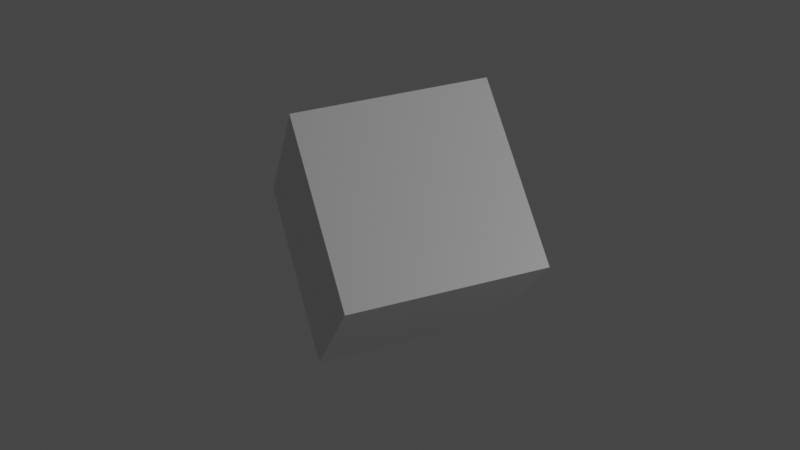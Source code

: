 # Source: 20210305_anim_graph_editor_0001.blend  (saved by Blender 2.92.14; exported with 4.5.12 LTS)
import bpy
from mathutils import Matrix  # noqa: F401  (used for matrix-valued properties, if any)

bpy.ops.wm.read_factory_settings(use_empty=True)
scene = bpy.context.scene
scene.name = 'Scene'

# ---- collections
col_collection = bpy.data.collections.new('Collection'); scene.collection.children.link(col_collection)

# ---- materials (node trees are filled in below, after node groups)
mat_material = bpy.data.materials.new('Material')
mat_material.alpha_threshold = 0.0
mat_material.use_transparent_shadow = False
mat_material.line_color = (0.0, 0.0, 0.0, 1.0)

# ---- material node trees
mat_material.use_nodes = True; mat_material.node_tree.nodes.clear()
_N = mat_material.node_tree.nodes; _L = mat_material.node_tree.links
n0 = _N.new('ShaderNodeOutputMaterial'); n0.name = 'Material Output'; n0.location = (300, 300)
n1 = _N.new('ShaderNodeBsdfPrincipled'); n1.name = 'Principled BSDF'; n1.location = (10, 300)
n1.distribution = 'GGX'
n1.subsurface_method = 'BURLEY'
n1.inputs[2].default_value = 0.4
n1.inputs[3].default_value = 1.45
n1.inputs[27].default_value = (0.0, 0.0, 0.0, 1.0)
n1.inputs[28].default_value = 1.0
_L.new(n1.outputs[0], n0.inputs[0])
n0.is_active_output = True

# ---- world
world_world = bpy.data.worlds.new('World'); scene.world = world_world
world_world.use_nodes = True; world_world.node_tree.nodes.clear()
_N = world_world.node_tree.nodes; _L = world_world.node_tree.links
n0 = _N.new('ShaderNodeOutputWorld'); n0.name = 'World Output'; n0.location = (300, 300)
n1 = _N.new('ShaderNodeBackground'); n1.name = 'Background'; n1.location = (10, 300)
n1.inputs[0].default_value = (0.05088, 0.05088, 0.05088, 1.0)
_L.new(n1.outputs[0], n0.inputs[0])
n0.is_active_output = True
world_world.color = (0.05088, 0.05088, 0.05088)
world_world.use_sun_shadow = False
world_world.sun_shadow_jitter_overblur = 0.0

# ---- cameras
cam_camera = bpy.data.cameras.new('Camera')
cam_camera.clip_end = 100.0
cam_camera.ortho_scale = 7.314

# ---- lights
light_light = bpy.data.lights.new('Light', 'POINT')
light_light.transmission_factor = 0.0
light_light.energy = 1000.0
light_light.shadow_soft_size = 0.1
light_light.shadow_maximum_resolution = 0.006
light_light.use_absolute_resolution = True

# ---- meshes
me_cube = bpy.data.meshes.new('Cube')
me_cube.from_pydata([(1.0, 1.0, 1.0), (1.0, 1.0, -1.0), (1.0, -1.0, 1.0), (1.0, -1.0, -1.0), (-1.0, 1.0, 1.0), (-1.0, 1.0, -1.0), (-1.0, -1.0, 1.0), (-1.0, -1.0, -1.0)], [], [(0, 4, 6, 2), (3, 2, 6, 7), (7, 6, 4, 5), (5, 1, 3, 7), (1, 0, 2, 3), (5, 4, 0, 1)])
_uv = me_cube.uv_layers.new(name='UVMap')
_uv.uv.foreach_set('vector', [0.625, 0.5, 0.875, 0.5, 0.875, 0.75, 0.625, 0.75, 0.375, 0.75, 0.625, 0.75, 0.625, 1.0, 0.375, 1.0, 0.375, 0.0, 0.625, 0.0, 0.625, 0.25, 0.375, 0.25, 0.125, 0.5, 0.375, 0.5, 0.375, 0.75, 0.125, 0.75, 0.375, 0.5, 0.625, 0.5, 0.625, 0.75, 0.375, 0.75, 0.375, 0.25, 0.625, 0.25, 0.625, 0.5, 0.375, 0.5])
me_cube.materials.append(mat_material)
me_cube.use_remesh_preserve_volume = False
me_cube.use_remesh_preserve_attributes = False
me_cube.use_mirror_vertex_groups = False
me_cube.update()

# ---- objects
ob_cube = bpy.data.objects.new('Cube', me_cube)
ob_light = bpy.data.objects.new('Light', light_light)
ob_camera = bpy.data.objects.new('Camera', cam_camera)

# ---- transforms, parenting, visibility, modifiers, constraints
ob_cube.location = (-3.154, -5.327, 1.035)
ob_cube.rotation_euler = (-3.008, -0.675, 0.08362)
ob_cube.lock_rotations_4d = False
ob_cube.empty_display_type = 'ARROWS'
ob_cube.lineart.crease_threshold = 0.0
ob_light.location = (4.076, 1.005, 5.904)
ob_light.rotation_euler = (0.6503, 0.05522, 1.866)
ob_light.lock_rotations_4d = False
ob_light.empty_display_type = 'ARROWS'
ob_light.color = (0.0, 0.0, 0.0, 0.0)
ob_light.lineart.crease_threshold = 0.0
ob_camera.location = (7.359, -6.926, 4.958)
ob_camera.rotation_euler = (1.109, 0.0, 0.8149)
ob_camera.lock_rotations_4d = False
ob_camera.empty_display_type = 'ARROWS'
ob_camera.color = (0.0, 0.0, 0.0, 0.0)
ob_camera.display_type = 'WIRE'
ob_camera.lineart.crease_threshold = 0.0
_c = ob_camera.constraints.new('TRACK_TO'); _c.name = 'Track To'
_c.target = ob_cube

# ---- collection membership
col_collection.objects.link(ob_cube)
col_collection.objects.link(ob_light)
col_collection.objects.link(ob_camera)

# ---- scene / render settings (as saved in the file)
scene.camera = ob_camera
scene.frame_start = 1; scene.frame_end = 250; scene.frame_set(31)
scene.render.engine = 'BLENDER_EEVEE_NEXT'
scene.cycles.use_denoising = False
scene.cycles.samples = 128
scene.cycles.sampling_pattern = 'TABULATED_SOBOL'
scene.cycles.use_adaptive_sampling = False
scene.cycles.use_light_tree = False
scene.view_settings.view_transform = 'Filmic'
bpy.context.view_layer.update()
